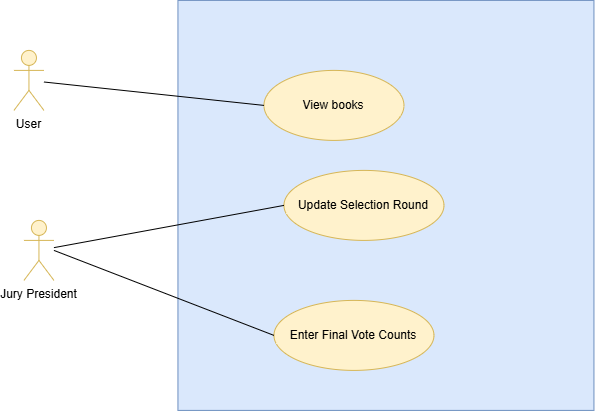

The diagram above was exported from draw.io. Its source (the exported page's mxGraphModel, read from the mxfile embedded in the PNG):
<mxGraphModel dx="1212" dy="692" grid="1" gridSize="10" guides="1" tooltips="1" connect="1" arrows="1" fold="1" page="1" pageScale="1" pageWidth="827" pageHeight="1169" math="0" shadow="0">
  <root>
    <mxCell id="0" />
    <mxCell id="1" parent="0" />
    <mxCell id="iv9CqowBNkCe-GPVkNXA-7" parent="1" style="rounded=0;whiteSpace=wrap;html=1;fillColor=#dae8fc;strokeColor=#6c8ebf;" value="" vertex="1">
      <mxGeometry height="410" width="416" x="294" y="180" as="geometry" />
    </mxCell>
    <mxCell id="iv9CqowBNkCe-GPVkNXA-1" parent="1" style="shape=umlActor;verticalLabelPosition=bottom;verticalAlign=top;html=1;fillColor=#fff2cc;strokeColor=#d6b656;" value="User" vertex="1">
      <mxGeometry height="60" width="30" x="130" y="230" as="geometry" />
    </mxCell>
    <mxCell id="iv9CqowBNkCe-GPVkNXA-2" parent="1" style="shape=umlActor;verticalLabelPosition=bottom;verticalAlign=top;html=1;fillColor=#fff2cc;strokeColor=#d6b656;" value="Jury President" vertex="1">
      <mxGeometry height="60" width="30" x="140" y="400" as="geometry" />
    </mxCell>
    <mxCell id="iv9CqowBNkCe-GPVkNXA-4" parent="1" style="ellipse;whiteSpace=wrap;html=1;fillColor=#fff2cc;strokeColor=#d6b656;" value="View books" vertex="1">
      <mxGeometry height="70" width="140" x="380" y="250" as="geometry" />
    </mxCell>
    <mxCell id="iv9CqowBNkCe-GPVkNXA-5" parent="1" style="ellipse;whiteSpace=wrap;html=1;fillColor=#fff2cc;strokeColor=#d6b656;" value="Update Selection Round" vertex="1">
      <mxGeometry height="70" width="160" x="400" y="350" as="geometry" />
    </mxCell>
    <mxCell id="iv9CqowBNkCe-GPVkNXA-6" parent="1" style="ellipse;whiteSpace=wrap;html=1;fillColor=#fff2cc;strokeColor=#d6b656;" value="Enter Final Vote Counts" vertex="1">
      <mxGeometry height="70" width="160" x="390" y="480" as="geometry" />
    </mxCell>
    <mxCell id="iv9CqowBNkCe-GPVkNXA-9" edge="1" parent="1" source="iv9CqowBNkCe-GPVkNXA-1" style="endArrow=none;html=1;rounded=0;entryX=0;entryY=0.5;entryDx=0;entryDy=0;" target="iv9CqowBNkCe-GPVkNXA-4" value="">
      <mxGeometry height="50" relative="1" width="50" as="geometry">
        <mxPoint x="170" y="280" as="sourcePoint" />
        <mxPoint x="430" y="380" as="targetPoint" />
      </mxGeometry>
    </mxCell>
    <mxCell id="iv9CqowBNkCe-GPVkNXA-10" edge="1" parent="1" source="iv9CqowBNkCe-GPVkNXA-2" style="endArrow=none;html=1;rounded=0;entryX=0;entryY=0.5;entryDx=0;entryDy=0;" target="iv9CqowBNkCe-GPVkNXA-5" value="">
      <mxGeometry height="50" relative="1" width="50" as="geometry">
        <mxPoint x="380" y="430" as="sourcePoint" />
        <mxPoint x="430" y="380" as="targetPoint" />
      </mxGeometry>
    </mxCell>
    <mxCell id="iv9CqowBNkCe-GPVkNXA-12" edge="1" parent="1" style="endArrow=none;html=1;rounded=0;entryX=0;entryY=0.5;entryDx=0;entryDy=0;" target="iv9CqowBNkCe-GPVkNXA-6" value="">
      <mxGeometry height="50" relative="1" width="50" as="geometry">
        <mxPoint x="170" y="430" as="sourcePoint" />
        <mxPoint x="450" y="410" as="targetPoint" />
      </mxGeometry>
    </mxCell>
  </root>
</mxGraphModel>